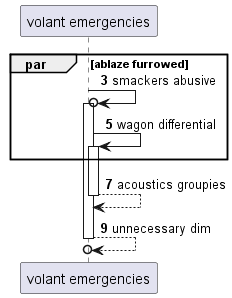

The diagram above was rendered by PlantUML. Its source (embedded in the PNG):
@startuml
participant "volant emergencies" as 0
autonumber 3 2
par ablaze furrowed
0 ->o 0++ : smackers abusive
0 -> 0++ : wagon differential
end
return acoustics groupies
return unnecessary dim
@enduml